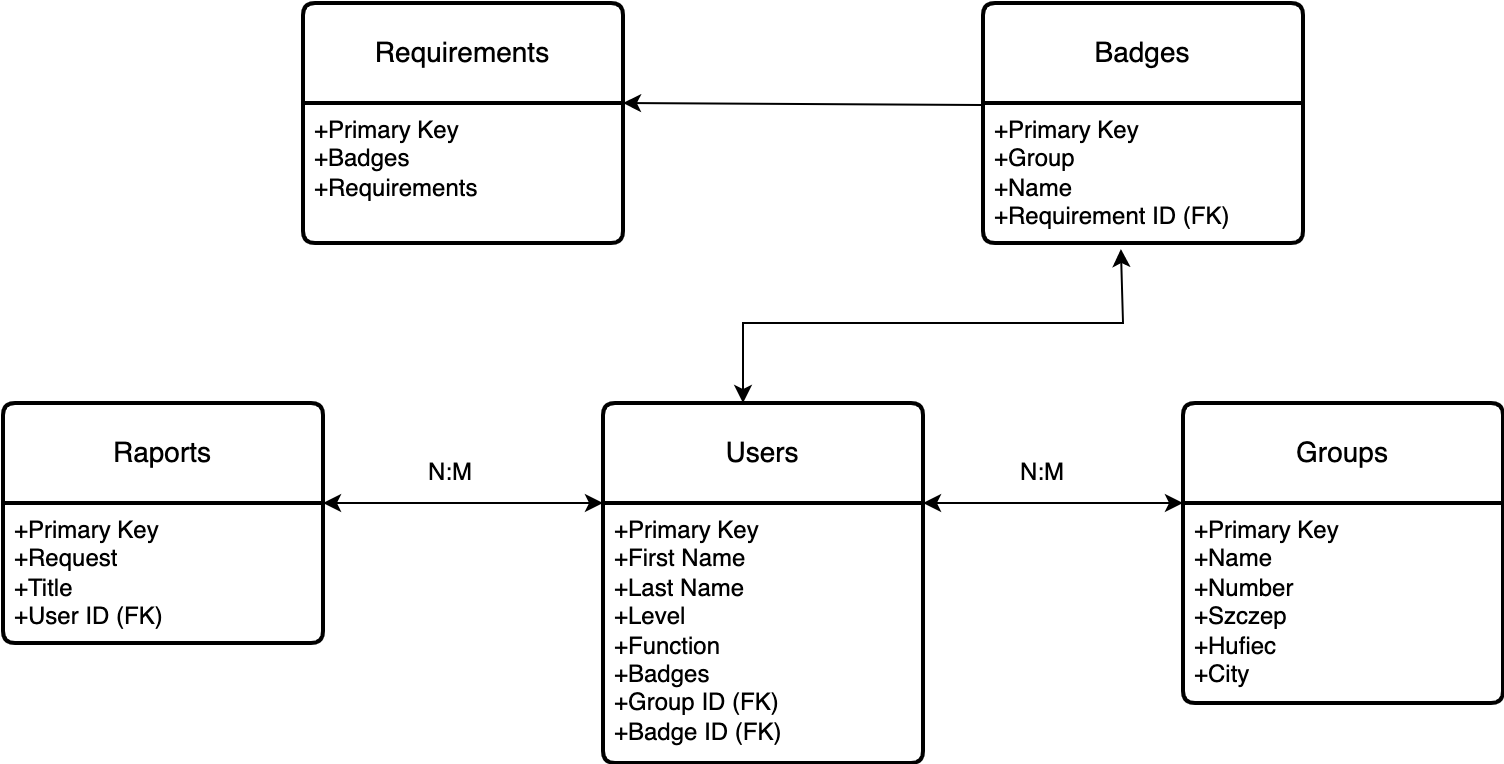

The diagram above was exported from draw.io. Its source (the exported page's mxGraphModel, read from the mxfile embedded in the PNG):
<mxGraphModel dx="954" dy="616" grid="1" gridSize="10" guides="1" tooltips="1" connect="1" arrows="1" fold="1" page="1" pageScale="1" pageWidth="827" pageHeight="1169" math="0" shadow="0">
  <root>
    <mxCell id="0" />
    <mxCell id="1" parent="0" />
    <mxCell id="00wuPkfmkU55kzcsLMmm-4" value="Requirements" style="swimlane;childLayout=stackLayout;horizontal=1;startSize=50;horizontalStack=0;rounded=1;fontSize=14;fontStyle=0;strokeWidth=2;resizeParent=0;resizeLast=1;shadow=0;dashed=0;align=center;arcSize=4;whiteSpace=wrap;html=1;" vertex="1" parent="1">
      <mxGeometry x="370" y="360" width="160" height="120" as="geometry" />
    </mxCell>
    <mxCell id="00wuPkfmkU55kzcsLMmm-5" value="+Primary Key&lt;br&gt;+Badges&lt;br&gt;+Requirements" style="align=left;strokeColor=none;fillColor=none;spacingLeft=4;fontSize=12;verticalAlign=top;resizable=0;rotatable=0;part=1;html=1;" vertex="1" parent="00wuPkfmkU55kzcsLMmm-4">
      <mxGeometry y="50" width="160" height="70" as="geometry" />
    </mxCell>
    <mxCell id="00wuPkfmkU55kzcsLMmm-6" value="Badges" style="swimlane;childLayout=stackLayout;horizontal=1;startSize=50;horizontalStack=0;rounded=1;fontSize=14;fontStyle=0;strokeWidth=2;resizeParent=0;resizeLast=1;shadow=0;dashed=0;align=center;arcSize=4;whiteSpace=wrap;html=1;" vertex="1" parent="1">
      <mxGeometry x="710" y="360" width="160" height="120" as="geometry" />
    </mxCell>
    <mxCell id="00wuPkfmkU55kzcsLMmm-7" value="+Primary Key&lt;br&gt;+Group&lt;br&gt;+Name&lt;br&gt;+Requirement ID (FK)" style="align=left;strokeColor=none;fillColor=none;spacingLeft=4;fontSize=12;verticalAlign=top;resizable=0;rotatable=0;part=1;html=1;" vertex="1" parent="00wuPkfmkU55kzcsLMmm-6">
      <mxGeometry y="50" width="160" height="70" as="geometry" />
    </mxCell>
    <mxCell id="00wuPkfmkU55kzcsLMmm-8" value="" style="endArrow=classic;html=1;rounded=0;exitX=-0.006;exitY=0.425;exitDx=0;exitDy=0;exitPerimeter=0;entryX=1;entryY=0;entryDx=0;entryDy=0;" edge="1" parent="1" source="00wuPkfmkU55kzcsLMmm-6" target="00wuPkfmkU55kzcsLMmm-5">
      <mxGeometry width="50" height="50" relative="1" as="geometry">
        <mxPoint x="390" y="340" as="sourcePoint" />
        <mxPoint x="440" y="290" as="targetPoint" />
      </mxGeometry>
    </mxCell>
    <mxCell id="00wuPkfmkU55kzcsLMmm-9" value="Groups" style="swimlane;childLayout=stackLayout;horizontal=1;startSize=50;horizontalStack=0;rounded=1;fontSize=14;fontStyle=0;strokeWidth=2;resizeParent=0;resizeLast=1;shadow=0;dashed=0;align=center;arcSize=4;whiteSpace=wrap;html=1;" vertex="1" parent="1">
      <mxGeometry x="810" y="560" width="160" height="150" as="geometry">
        <mxRectangle x="290" y="350" width="90" height="50" as="alternateBounds" />
      </mxGeometry>
    </mxCell>
    <mxCell id="00wuPkfmkU55kzcsLMmm-10" value="+Primary Key&lt;br&gt;+Name&lt;br&gt;+Number&lt;br&gt;+Szczep&lt;br&gt;+Hufiec&lt;br&gt;+City" style="align=left;strokeColor=none;fillColor=none;spacingLeft=4;fontSize=12;verticalAlign=top;resizable=0;rotatable=0;part=1;html=1;" vertex="1" parent="00wuPkfmkU55kzcsLMmm-9">
      <mxGeometry y="50" width="160" height="100" as="geometry" />
    </mxCell>
    <mxCell id="00wuPkfmkU55kzcsLMmm-15" value="Users" style="swimlane;childLayout=stackLayout;horizontal=1;startSize=50;horizontalStack=0;rounded=1;fontSize=14;fontStyle=0;strokeWidth=2;resizeParent=0;resizeLast=1;shadow=0;dashed=0;align=center;arcSize=4;whiteSpace=wrap;html=1;" vertex="1" parent="1">
      <mxGeometry x="520" y="560" width="160" height="180" as="geometry" />
    </mxCell>
    <mxCell id="00wuPkfmkU55kzcsLMmm-16" value="+Primary Key&lt;br&gt;+First Name&lt;br&gt;+Last Name&lt;br&gt;+Level&lt;br&gt;+Function&lt;br&gt;+Badges&lt;br&gt;+Group ID (FK)&lt;br&gt;+Badge ID (FK)" style="align=left;strokeColor=none;fillColor=none;spacingLeft=4;fontSize=12;verticalAlign=top;resizable=0;rotatable=0;part=1;html=1;" vertex="1" parent="00wuPkfmkU55kzcsLMmm-15">
      <mxGeometry y="50" width="160" height="130" as="geometry" />
    </mxCell>
    <mxCell id="00wuPkfmkU55kzcsLMmm-17" value="Raports" style="swimlane;childLayout=stackLayout;horizontal=1;startSize=50;horizontalStack=0;rounded=1;fontSize=14;fontStyle=0;strokeWidth=2;resizeParent=0;resizeLast=1;shadow=0;dashed=0;align=center;arcSize=4;whiteSpace=wrap;html=1;" vertex="1" parent="1">
      <mxGeometry x="220" y="560" width="160" height="120" as="geometry" />
    </mxCell>
    <mxCell id="00wuPkfmkU55kzcsLMmm-18" value="+Primary Key&lt;br&gt;+Request&lt;br&gt;+Title&lt;br&gt;+User ID (FK)" style="align=left;strokeColor=none;fillColor=none;spacingLeft=4;fontSize=12;verticalAlign=top;resizable=0;rotatable=0;part=1;html=1;" vertex="1" parent="00wuPkfmkU55kzcsLMmm-17">
      <mxGeometry y="50" width="160" height="70" as="geometry" />
    </mxCell>
    <mxCell id="00wuPkfmkU55kzcsLMmm-21" value="" style="endArrow=classic;startArrow=classic;html=1;rounded=0;entryX=0;entryY=0;entryDx=0;entryDy=0;" edge="1" parent="1" target="00wuPkfmkU55kzcsLMmm-16">
      <mxGeometry width="50" height="50" relative="1" as="geometry">
        <mxPoint x="380" y="610" as="sourcePoint" />
        <mxPoint x="430" y="560" as="targetPoint" />
      </mxGeometry>
    </mxCell>
    <mxCell id="00wuPkfmkU55kzcsLMmm-22" value="" style="endArrow=classic;startArrow=classic;html=1;rounded=0;entryX=0;entryY=0;entryDx=0;entryDy=0;" edge="1" parent="1" target="00wuPkfmkU55kzcsLMmm-10">
      <mxGeometry width="50" height="50" relative="1" as="geometry">
        <mxPoint x="680" y="610" as="sourcePoint" />
        <mxPoint x="730" y="560" as="targetPoint" />
      </mxGeometry>
    </mxCell>
    <mxCell id="00wuPkfmkU55kzcsLMmm-23" value="N:M" style="text;html=1;strokeColor=none;fillColor=none;align=center;verticalAlign=middle;whiteSpace=wrap;rounded=0;" vertex="1" parent="1">
      <mxGeometry x="414" y="580" width="60" height="30" as="geometry" />
    </mxCell>
    <mxCell id="00wuPkfmkU55kzcsLMmm-24" value="N:M" style="text;html=1;strokeColor=none;fillColor=none;align=center;verticalAlign=middle;whiteSpace=wrap;rounded=0;" vertex="1" parent="1">
      <mxGeometry x="710" y="580" width="60" height="30" as="geometry" />
    </mxCell>
    <mxCell id="00wuPkfmkU55kzcsLMmm-25" value="" style="endArrow=classic;startArrow=classic;html=1;rounded=0;entryX=0.431;entryY=1.043;entryDx=0;entryDy=0;entryPerimeter=0;" edge="1" parent="1" target="00wuPkfmkU55kzcsLMmm-7">
      <mxGeometry width="50" height="50" relative="1" as="geometry">
        <mxPoint x="590" y="560" as="sourcePoint" />
        <mxPoint x="780" y="490" as="targetPoint" />
        <Array as="points">
          <mxPoint x="590" y="520" />
          <mxPoint x="780" y="520" />
        </Array>
      </mxGeometry>
    </mxCell>
  </root>
</mxGraphModel>